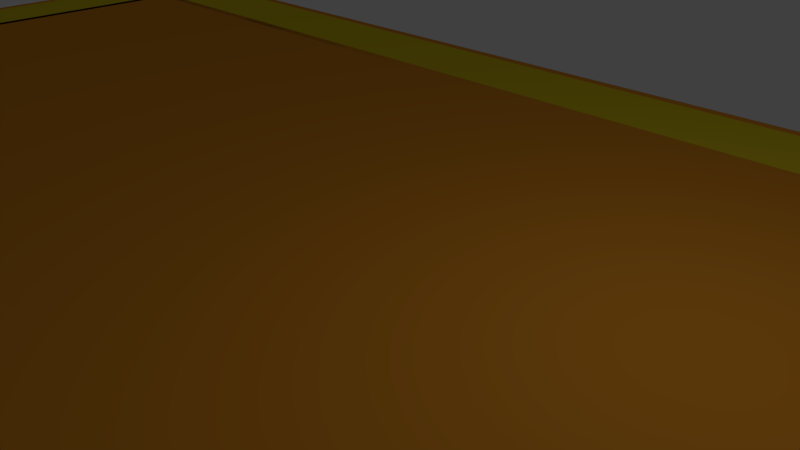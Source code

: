 # Source: Salle_JDP.blend  (saved by Blender 2.72.0; exported with 4.5.12 LTS)
import bpy
from mathutils import Matrix  # noqa: F401  (used for matrix-valued properties, if any)

bpy.ops.wm.read_factory_settings(use_empty=True)
scene = bpy.context.scene
scene.name = 'Scene'

# ---- collections
col_collection_1 = bpy.data.collections.new('Collection 1'); scene.collection.children.link(col_collection_1)

# ---- materials (node trees are filled in below, after node groups)
mat_material_003 = bpy.data.materials.new('Material.003')
mat_material_003.alpha_threshold = 0.0
mat_material_003.use_transparent_shadow = False
mat_material_003.diffuse_color = (0.8, 0.3097, 0.02602, 1.0)
mat_material_003.roughness = 0.5
mat_material_004 = bpy.data.materials.new('Material.004')
mat_material_004.alpha_threshold = 0.0
mat_material_004.use_transparent_shadow = False
mat_material_004.diffuse_color = (0.8, 0.6293, 0.01902, 1.0)
mat_material_004.roughness = 0.5

# ---- material node trees

# ---- world
world_world = bpy.data.worlds.new('World'); scene.world = world_world
world_world.color = (0.05088, 0.05088, 0.05088)
world_world.use_sun_shadow = False
world_world.sun_shadow_jitter_overblur = 0.0
world_world.cycles.sampling_method = 'MANUAL'
world_world.cycles.sample_map_resolution = 256

# ---- cameras
cam_camera = bpy.data.cameras.new('Camera')
cam_camera.clip_end = 100.0
cam_camera.lens = 35.0
cam_camera.sensor_width = 32.0
cam_camera.sensor_height = 18.0
cam_camera.ortho_scale = 7.314
cam_camera.dof.focus_distance = 0.0
cam_camera.dof.aperture_fstop = 128.0

# ---- lights
light_lamp = bpy.data.lights.new('Lamp', 'POINT')
light_lamp.transmission_factor = 0.0
light_lamp.cutoff_distance = 30.0
light_lamp.energy = 100.0
light_lamp.shadow_buffer_clip_start = 1.001
light_lamp.shadow_soft_size = 0.1
light_lamp.shadow_maximum_resolution = 0.006
light_lamp.use_absolute_resolution = True
light_lamp.cycles.use_multiple_importance_sampling = False

# ---- meshes
me_plane_004 = bpy.data.meshes.new('Plane.004')
me_plane_004.from_pydata([(17.0, 1.0, 0.0), (15.0, 1.0, 0.0), (15.0, 3.0, 0.0), (17.0, 3.0, 0.0), (15.0, 3.0, 0.0), (17.0, 3.0, 0.0), (15.0, 3.0, 0.0), (17.0, 3.0, 0.0), (15.0, 121.0, 0.0), (17.0, 121.0, 0.0), (15.0, 123.0, 0.0), (17.0, 123.0, 0.0), (17.0, 121.0, 0.0), (17.0, 123.0, 0.0), (337.0, 121.0, 5.796e-06), (337.0, 123.0, 5.796e-06), (339.0, 121.0, 5.796e-06), (339.0, 123.0, 5.796e-06), (337.0, 121.0, 5.796e-06), (339.0, 121.0, 5.796e-06), (337.0, 1.0, 5.796e-06), (339.0, 1.0, 5.796e-06), (15.0, 62.0, 0.0), (17.0, 62.0, 0.0), (-1.0, -1.0, 0.0), (1.0, -1.0, 0.0), (-1.0, 1.0, 0.0), (1.0, 1.0, 0.0), (1.0, -1.0, 0.0), (1.0, 1.0, 0.0), (1.0, -1.0, 0.0), (1.0, 1.0, 0.0), (1.0, -1.0, 0.0), (1.0, 1.0, 0.0), (1.0, -1.0, 0.0), (1.0, 1.0, 0.0), (1.0, -1.0, 0.0), (1.0, 1.0, 0.0), (104.3, -1.0, 0.0), (104.3, 1.0, 0.0), (355.0, -1.0, 0.0), (355.0, 1.0, 0.0), (357.0, -1.0, 0.0), (357.0, 1.0, 0.0), (355.0, 1.0, 0.0), (357.0, 1.0, 0.0), (355.0, 139.0, 0.0), (357.0, 139.0, 0.0), (355.0, 141.0, 0.0), (357.0, 141.0, 0.0), (355.0, 139.0, 0.0), (355.0, 141.0, 0.0), (-1.0, 139.0, 0.0), (-1.0, 141.0, 0.0), (-3.0, 139.0, 0.0), (-3.0, 141.0, 0.0), (-1.0, 139.0, 0.0), (-3.0, 139.0, 0.0), (-1.0, -1.0, 0.0), (-3.0, -1.0, 0.0), (337.0, 1.0, 0.0), (355.0, 1.0, 0.0), (337.0, 139.0, 0.0), (355.0, 139.0, 0.0), (-1.0, 1.0, 0.0), (17.0, 1.0, 0.0), (-1.0, 139.0, 0.0), (17.0, 139.0, 0.0), (-1.0, 121.0, 0.0), (355.0, 121.0, 0.0), (-1.0, 139.0, 0.0), (355.0, 139.0, 0.0), (17.0, 1.0, 0.0), (337.0, 1.0, 0.0), (17.0, 121.0, 0.0), (337.0, 121.0, 0.0), (177.0, 123.0, 2.898e-06), (177.0, 121.0, 2.898e-06), (182.0, 121.0, 2.898e-06), (182.0, 123.0, 2.898e-06), (206.0, 121.0, 4.347e-06), (206.0, 123.0, 4.347e-06), (206.0, 121.0, 4.347e-06), (206.0, 123.0, 4.347e-06), (211.0, 121.0, 5.071e-06), (211.0, 123.0, 5.071e-06), (223.0, 121.0, 5.433e-06), (223.0, 123.0, 5.433e-06), (228.0, 121.0, 5.506e-06), (252.0, 121.0, 5.578e-06), (257.0, 121.0, 5.651e-06), (281.0, 121.0, 5.723e-06), (281.0, 123.0, 5.723e-06), (257.0, 123.0, 5.651e-06), (252.0, 123.0, 5.578e-06), (228.0, 123.0, 5.506e-06), (172.0, 123.0, 2.705e-06), (148.0, 123.0, 2.383e-06), (143.0, 123.0, 2.061e-06), (131.0, 123.0, 1.739e-06), (126.0, 123.0, 1.417e-06), (102.0, 123.0, 1.095e-06), (97.0, 123.0, 7.727e-07), (73.0, 123.0, 4.508e-07), (73.0, 121.0, 4.508e-07), (97.0, 121.0, 7.727e-07), (102.0, 121.0, 1.095e-06), (126.0, 121.0, 1.417e-06), (131.0, 121.0, 1.739e-06), (143.0, 121.0, 2.061e-06), (148.0, 121.0, 2.383e-06), (172.0, 121.0, 2.705e-06)], [], [(3, 2, 1, 0), (4, 5, 7, 6), (22, 23, 9, 8), (8, 9, 11, 10), (11, 9, 12, 13), (92, 91, 14, 15), (15, 14, 16, 17), (16, 14, 18, 19), (19, 18, 20, 21), (6, 7, 23, 22), (24, 25, 27, 26), (27, 25, 28, 29), (29, 28, 30, 31), (31, 30, 32, 33), (33, 32, 34, 35), (35, 34, 36, 37), (37, 36, 38, 39), (39, 38, 40, 41), (41, 40, 42, 43), (41, 43, 45, 44), (44, 45, 47, 46), (46, 47, 49, 48), (46, 48, 51, 50), (50, 51, 53, 52), (52, 53, 55, 54), (52, 54, 57, 56), (56, 57, 59, 58), (60, 61, 63, 62), (64, 65, 67, 66), (68, 69, 71, 70), (72, 73, 75, 74), (96, 111, 77, 76), (76, 77, 78, 79), (79, 78, 80, 81), (81, 80, 82, 83), (83, 82, 84, 85), (85, 84, 86, 87), (87, 86, 88, 95), (95, 88, 89, 94), (94, 89, 90, 93), (93, 90, 91, 92), (13, 12, 104, 103), (103, 104, 105, 102), (102, 105, 106, 101), (101, 106, 107, 100), (100, 107, 108, 99), (99, 108, 109, 98), (98, 109, 110, 97), (97, 110, 111, 96)])
me_plane_004.polygons.foreach_set('material_index', [0, 0, 0, 0, 0, 0, 0, 0, 0, 0, 0, 0, 0, 0, 0, 0, 0, 0, 0, 0, 0, 0, 0, 0, 0, 0, 0, 1, 1, 1, 0, 0, 0, 0, 0, 0, 0, 0, 0, 0, 0, 0, 0, 0, 0, 0, 0, 0, 0])
me_plane_004.materials.append(mat_material_003)
me_plane_004.materials.append(mat_material_004)
me_plane_004.use_remesh_preserve_volume = False
me_plane_004.use_remesh_preserve_attributes = False
me_plane_004.use_mirror_vertex_groups = False
me_plane_004.update()

# ---- objects
ob_plane_001 = bpy.data.objects.new('Plane.001', me_plane_004)
ob_lamp = bpy.data.objects.new('Lamp', light_lamp)
ob_camera = bpy.data.objects.new('Camera', cam_camera)

# ---- transforms, parenting, visibility, modifiers, constraints
ob_plane_001.location = (-17.82, -5.917, 0.0)
ob_plane_001.scale = (0.1, 0.1, 1.0)
ob_plane_001.lineart.crease_threshold = 0.0
ob_lamp.location = (4.076, 1.005, 5.904)
ob_lamp.rotation_euler = (0.6503, 0.05522, 1.866)
ob_lamp.lock_rotations_4d = False
ob_lamp.empty_display_type = 'ARROWS'
ob_lamp.color = (0.0, 0.0, 0.0, 0.0)
ob_lamp.lineart.crease_threshold = 0.0
ob_camera.location = (7.481, -6.508, 5.344)
ob_camera.rotation_euler = (1.109, 0.01082, 0.8149)
ob_camera.lock_rotations_4d = False
ob_camera.empty_display_type = 'ARROWS'
ob_camera.color = (0.0, 0.0, 0.0, 0.0)
ob_camera.display_type = 'WIRE'
ob_camera.lineart.crease_threshold = 0.0

# ---- collection membership
col_collection_1.objects.link(ob_plane_001)
col_collection_1.objects.link(ob_lamp)
col_collection_1.objects.link(ob_camera)

# ---- scene / render settings (as saved in the file)
scene.camera = ob_camera
scene.frame_start = 1; scene.frame_end = 250; scene.frame_set(0)
scene.render.engine = 'BLENDER_EEVEE_NEXT'
scene.render.resolution_percentage = 50
scene.render.dither_intensity = 0.0
scene.cycles.use_denoising = False
scene.cycles.samples = 10
scene.cycles.sampling_pattern = 'TABULATED_SOBOL'
scene.cycles.light_sampling_threshold = 0.0
scene.cycles.use_adaptive_sampling = False
scene.cycles.use_light_tree = False
scene.cycles.blur_glossy = 0.0
scene.cycles.pixel_filter_type = 'GAUSSIAN'
scene.cycles.sample_clamp_indirect = 0.0
scene.view_settings.view_transform = 'Standard'
bpy.context.view_layer.update()
